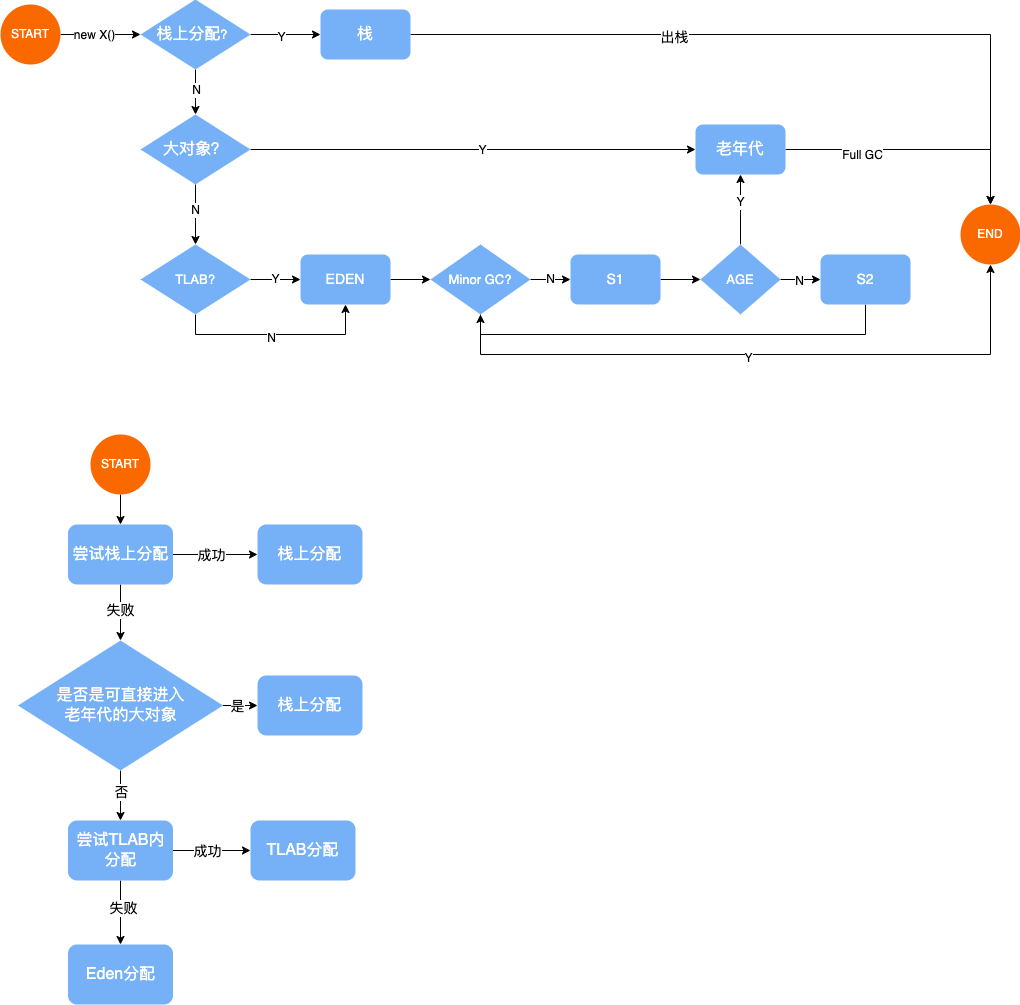

The diagram above was exported from draw.io. Its source (the exported page's mxGraphModel, read from the mxfile embedded in the PNG):
<mxGraphModel dx="1259" dy="673" grid="1" gridSize="10" guides="1" tooltips="1" connect="1" arrows="1" fold="1" page="1" pageScale="1" pageWidth="1169" pageHeight="1654" math="0" shadow="0">
  <root>
    <mxCell id="0" />
    <mxCell id="1" parent="0" />
    <mxCell id="tdZwX2C33_6-m1HwMAfx-10" value="" style="edgeStyle=orthogonalEdgeStyle;rounded=0;orthogonalLoop=1;jettySize=auto;html=1;" edge="1" parent="1" source="tdZwX2C33_6-m1HwMAfx-2">
      <mxGeometry relative="1" as="geometry">
        <mxPoint x="170" y="180" as="targetPoint" />
      </mxGeometry>
    </mxCell>
    <mxCell id="tdZwX2C33_6-m1HwMAfx-11" value="new X()" style="edgeLabel;html=1;align=center;verticalAlign=middle;resizable=0;points=[];" vertex="1" connectable="0" parent="tdZwX2C33_6-m1HwMAfx-10">
      <mxGeometry x="-0.35" y="1" relative="1" as="geometry">
        <mxPoint x="7" y="1" as="offset" />
      </mxGeometry>
    </mxCell>
    <mxCell id="tdZwX2C33_6-m1HwMAfx-2" value="&lt;font color=&quot;#ffffff&quot;&gt;START&lt;/font&gt;" style="strokeWidth=2;html=1;shape=mxgraph.flowchart.start_2;whiteSpace=wrap;fillColor=#fa6800;strokeColor=none;shadow=0;fontColor=#000000;" vertex="1" parent="1">
      <mxGeometry x="30" y="150" width="60" height="60" as="geometry" />
    </mxCell>
    <mxCell id="tdZwX2C33_6-m1HwMAfx-12" value="" style="edgeStyle=orthogonalEdgeStyle;rounded=0;orthogonalLoop=1;jettySize=auto;html=1;" edge="1" parent="1" source="tdZwX2C33_6-m1HwMAfx-6" target="tdZwX2C33_6-m1HwMAfx-9">
      <mxGeometry relative="1" as="geometry" />
    </mxCell>
    <mxCell id="tdZwX2C33_6-m1HwMAfx-41" value="Y" style="edgeLabel;html=1;align=center;verticalAlign=middle;resizable=0;points=[];" vertex="1" connectable="0" parent="tdZwX2C33_6-m1HwMAfx-12">
      <mxGeometry x="-0.1469" y="-2" relative="1" as="geometry">
        <mxPoint as="offset" />
      </mxGeometry>
    </mxCell>
    <mxCell id="tdZwX2C33_6-m1HwMAfx-21" value="" style="edgeStyle=orthogonalEdgeStyle;rounded=0;orthogonalLoop=1;jettySize=auto;html=1;" edge="1" parent="1" source="tdZwX2C33_6-m1HwMAfx-6" target="tdZwX2C33_6-m1HwMAfx-14">
      <mxGeometry relative="1" as="geometry" />
    </mxCell>
    <mxCell id="tdZwX2C33_6-m1HwMAfx-22" value="N" style="edgeLabel;html=1;align=center;verticalAlign=middle;resizable=0;points=[];" vertex="1" connectable="0" parent="tdZwX2C33_6-m1HwMAfx-21">
      <mxGeometry x="-0.1333" relative="1" as="geometry">
        <mxPoint as="offset" />
      </mxGeometry>
    </mxCell>
    <mxCell id="tdZwX2C33_6-m1HwMAfx-6" value="&lt;font style=&quot;font-size: 16px;&quot; color=&quot;#ffffff&quot;&gt;栈上分配&lt;/font&gt;&lt;font style=&quot;font-size: 13px;&quot; color=&quot;#ffffff&quot;&gt;？&lt;/font&gt;" style="rhombus;whiteSpace=wrap;html=1;fillColor=#76b1f8;strokeColor=none;" vertex="1" parent="1">
      <mxGeometry x="170" y="145" width="110" height="70" as="geometry" />
    </mxCell>
    <mxCell id="tdZwX2C33_6-m1HwMAfx-38" style="edgeStyle=orthogonalEdgeStyle;rounded=0;orthogonalLoop=1;jettySize=auto;html=1;" edge="1" parent="1" source="tdZwX2C33_6-m1HwMAfx-9" target="tdZwX2C33_6-m1HwMAfx-37">
      <mxGeometry relative="1" as="geometry" />
    </mxCell>
    <mxCell id="tdZwX2C33_6-m1HwMAfx-42" value="&lt;font style=&quot;font-size: 14px;&quot;&gt;出栈&lt;/font&gt;" style="edgeLabel;html=1;align=center;verticalAlign=middle;resizable=0;points=[];" vertex="1" connectable="0" parent="tdZwX2C33_6-m1HwMAfx-38">
      <mxGeometry x="-0.2956" y="-4" relative="1" as="geometry">
        <mxPoint y="-2" as="offset" />
      </mxGeometry>
    </mxCell>
    <mxCell id="tdZwX2C33_6-m1HwMAfx-9" value="&lt;font style=&quot;font-size: 16px;&quot; color=&quot;#ffffff&quot;&gt;栈&lt;/font&gt;" style="rounded=1;whiteSpace=wrap;html=1;fillColor=#76b1f8;strokeColor=none;" vertex="1" parent="1">
      <mxGeometry x="350" y="155" width="90" height="50" as="geometry" />
    </mxCell>
    <mxCell id="tdZwX2C33_6-m1HwMAfx-23" value="" style="edgeStyle=orthogonalEdgeStyle;rounded=0;orthogonalLoop=1;jettySize=auto;html=1;" edge="1" parent="1" source="tdZwX2C33_6-m1HwMAfx-14" target="tdZwX2C33_6-m1HwMAfx-16">
      <mxGeometry relative="1" as="geometry" />
    </mxCell>
    <mxCell id="tdZwX2C33_6-m1HwMAfx-24" value="N" style="edgeLabel;html=1;align=center;verticalAlign=middle;resizable=0;points=[];" vertex="1" connectable="0" parent="tdZwX2C33_6-m1HwMAfx-23">
      <mxGeometry x="-0.1833" y="-1" relative="1" as="geometry">
        <mxPoint as="offset" />
      </mxGeometry>
    </mxCell>
    <mxCell id="tdZwX2C33_6-m1HwMAfx-36" style="edgeStyle=orthogonalEdgeStyle;rounded=0;orthogonalLoop=1;jettySize=auto;html=1;entryX=0;entryY=0.5;entryDx=0;entryDy=0;" edge="1" parent="1" source="tdZwX2C33_6-m1HwMAfx-14" target="tdZwX2C33_6-m1HwMAfx-15">
      <mxGeometry relative="1" as="geometry" />
    </mxCell>
    <mxCell id="tdZwX2C33_6-m1HwMAfx-40" value="Y" style="edgeLabel;html=1;align=center;verticalAlign=middle;resizable=0;points=[];" vertex="1" connectable="0" parent="tdZwX2C33_6-m1HwMAfx-36">
      <mxGeometry x="0.0395" relative="1" as="geometry">
        <mxPoint as="offset" />
      </mxGeometry>
    </mxCell>
    <mxCell id="tdZwX2C33_6-m1HwMAfx-14" value="&lt;font style=&quot;font-size: 16px;&quot; color=&quot;#ffffff&quot;&gt;大对象？&lt;/font&gt;" style="rhombus;whiteSpace=wrap;html=1;fillColor=#76b1f8;strokeColor=none;" vertex="1" parent="1">
      <mxGeometry x="170" y="260" width="110" height="70" as="geometry" />
    </mxCell>
    <mxCell id="tdZwX2C33_6-m1HwMAfx-45" style="edgeStyle=orthogonalEdgeStyle;rounded=0;orthogonalLoop=1;jettySize=auto;html=1;entryX=0.5;entryY=0;entryDx=0;entryDy=0;entryPerimeter=0;" edge="1" parent="1" source="tdZwX2C33_6-m1HwMAfx-15" target="tdZwX2C33_6-m1HwMAfx-37">
      <mxGeometry relative="1" as="geometry" />
    </mxCell>
    <mxCell id="tdZwX2C33_6-m1HwMAfx-46" value="Full GC" style="edgeLabel;html=1;align=center;verticalAlign=middle;resizable=0;points=[];" vertex="1" connectable="0" parent="tdZwX2C33_6-m1HwMAfx-45">
      <mxGeometry x="-0.4077" y="-5" relative="1" as="geometry">
        <mxPoint x="-1" as="offset" />
      </mxGeometry>
    </mxCell>
    <mxCell id="tdZwX2C33_6-m1HwMAfx-15" value="&lt;font style=&quot;font-size: 16px;&quot; color=&quot;#ffffff&quot;&gt;老年代&lt;/font&gt;" style="rounded=1;whiteSpace=wrap;html=1;fillColor=#76b1f8;strokeColor=none;" vertex="1" parent="1">
      <mxGeometry x="725" y="270" width="90" height="50" as="geometry" />
    </mxCell>
    <mxCell id="tdZwX2C33_6-m1HwMAfx-25" value="Y" style="edgeStyle=orthogonalEdgeStyle;rounded=0;orthogonalLoop=1;jettySize=auto;html=1;" edge="1" parent="1" source="tdZwX2C33_6-m1HwMAfx-16" target="tdZwX2C33_6-m1HwMAfx-17">
      <mxGeometry relative="1" as="geometry" />
    </mxCell>
    <mxCell id="tdZwX2C33_6-m1HwMAfx-26" style="edgeStyle=orthogonalEdgeStyle;rounded=0;orthogonalLoop=1;jettySize=auto;html=1;entryX=0.5;entryY=1;entryDx=0;entryDy=0;" edge="1" parent="1" source="tdZwX2C33_6-m1HwMAfx-16" target="tdZwX2C33_6-m1HwMAfx-17">
      <mxGeometry relative="1" as="geometry">
        <Array as="points">
          <mxPoint x="225" y="480" />
          <mxPoint x="375" y="480" />
        </Array>
      </mxGeometry>
    </mxCell>
    <mxCell id="tdZwX2C33_6-m1HwMAfx-27" value="N" style="edgeLabel;html=1;align=center;verticalAlign=middle;resizable=0;points=[];" vertex="1" connectable="0" parent="tdZwX2C33_6-m1HwMAfx-26">
      <mxGeometry x="-0.05" y="-2" relative="1" as="geometry">
        <mxPoint y="1" as="offset" />
      </mxGeometry>
    </mxCell>
    <mxCell id="tdZwX2C33_6-m1HwMAfx-16" value="&lt;font style=&quot;font-size: 13px;&quot; color=&quot;#ffffff&quot;&gt;TLAB?&lt;/font&gt;" style="rhombus;whiteSpace=wrap;html=1;fillColor=#76b1f8;strokeColor=none;" vertex="1" parent="1">
      <mxGeometry x="170" y="390" width="110" height="70" as="geometry" />
    </mxCell>
    <mxCell id="tdZwX2C33_6-m1HwMAfx-28" value="" style="edgeStyle=orthogonalEdgeStyle;rounded=0;orthogonalLoop=1;jettySize=auto;html=1;" edge="1" parent="1" source="tdZwX2C33_6-m1HwMAfx-17" target="tdZwX2C33_6-m1HwMAfx-18">
      <mxGeometry relative="1" as="geometry" />
    </mxCell>
    <mxCell id="tdZwX2C33_6-m1HwMAfx-17" value="&lt;font color=&quot;#ffffff&quot;&gt;&lt;span style=&quot;font-size: 14px;&quot;&gt;EDEN&lt;/span&gt;&lt;/font&gt;" style="rounded=1;whiteSpace=wrap;html=1;fillColor=#76b1f8;strokeColor=none;" vertex="1" parent="1">
      <mxGeometry x="330" y="400" width="90" height="50" as="geometry" />
    </mxCell>
    <mxCell id="tdZwX2C33_6-m1HwMAfx-29" value="N" style="edgeStyle=orthogonalEdgeStyle;rounded=0;orthogonalLoop=1;jettySize=auto;html=1;" edge="1" parent="1" source="tdZwX2C33_6-m1HwMAfx-18" target="tdZwX2C33_6-m1HwMAfx-19">
      <mxGeometry relative="1" as="geometry" />
    </mxCell>
    <mxCell id="tdZwX2C33_6-m1HwMAfx-39" style="edgeStyle=orthogonalEdgeStyle;rounded=0;orthogonalLoop=1;jettySize=auto;html=1;entryX=0.5;entryY=1;entryDx=0;entryDy=0;entryPerimeter=0;" edge="1" parent="1" source="tdZwX2C33_6-m1HwMAfx-18" target="tdZwX2C33_6-m1HwMAfx-37">
      <mxGeometry relative="1" as="geometry">
        <Array as="points">
          <mxPoint x="510" y="500" />
          <mxPoint x="1020" y="500" />
        </Array>
      </mxGeometry>
    </mxCell>
    <mxCell id="tdZwX2C33_6-m1HwMAfx-44" value="Y" style="edgeLabel;html=1;align=center;verticalAlign=middle;resizable=0;points=[];" vertex="1" connectable="0" parent="tdZwX2C33_6-m1HwMAfx-39">
      <mxGeometry x="-0.0367" y="-6" relative="1" as="geometry">
        <mxPoint x="-1" y="-3" as="offset" />
      </mxGeometry>
    </mxCell>
    <mxCell id="tdZwX2C33_6-m1HwMAfx-18" value="&lt;font color=&quot;#ffffff&quot;&gt;&lt;span style=&quot;font-size: 13px;&quot;&gt;Minor GC?&lt;/span&gt;&lt;/font&gt;" style="rhombus;whiteSpace=wrap;html=1;fillColor=#76b1f8;strokeColor=none;" vertex="1" parent="1">
      <mxGeometry x="460" y="390" width="100" height="70" as="geometry" />
    </mxCell>
    <mxCell id="tdZwX2C33_6-m1HwMAfx-30" value="" style="edgeStyle=orthogonalEdgeStyle;rounded=0;orthogonalLoop=1;jettySize=auto;html=1;" edge="1" parent="1" source="tdZwX2C33_6-m1HwMAfx-19" target="tdZwX2C33_6-m1HwMAfx-20">
      <mxGeometry relative="1" as="geometry" />
    </mxCell>
    <mxCell id="tdZwX2C33_6-m1HwMAfx-19" value="&lt;font color=&quot;#ffffff&quot;&gt;&lt;span style=&quot;font-size: 14px;&quot;&gt;S1&lt;/span&gt;&lt;/font&gt;" style="rounded=1;whiteSpace=wrap;html=1;fillColor=#76b1f8;strokeColor=none;" vertex="1" parent="1">
      <mxGeometry x="600" y="400" width="90" height="50" as="geometry" />
    </mxCell>
    <mxCell id="tdZwX2C33_6-m1HwMAfx-32" value="" style="edgeStyle=orthogonalEdgeStyle;rounded=0;orthogonalLoop=1;jettySize=auto;html=1;" edge="1" parent="1" source="tdZwX2C33_6-m1HwMAfx-20" target="tdZwX2C33_6-m1HwMAfx-15">
      <mxGeometry relative="1" as="geometry" />
    </mxCell>
    <mxCell id="tdZwX2C33_6-m1HwMAfx-33" value="Y" style="edgeLabel;html=1;align=center;verticalAlign=middle;resizable=0;points=[];" vertex="1" connectable="0" parent="tdZwX2C33_6-m1HwMAfx-32">
      <mxGeometry x="0.2111" y="-2" relative="1" as="geometry">
        <mxPoint x="-3" as="offset" />
      </mxGeometry>
    </mxCell>
    <mxCell id="tdZwX2C33_6-m1HwMAfx-34" value="" style="edgeStyle=orthogonalEdgeStyle;rounded=0;orthogonalLoop=1;jettySize=auto;html=1;" edge="1" parent="1" source="tdZwX2C33_6-m1HwMAfx-20" target="tdZwX2C33_6-m1HwMAfx-31">
      <mxGeometry relative="1" as="geometry" />
    </mxCell>
    <mxCell id="tdZwX2C33_6-m1HwMAfx-35" value="N" style="edgeLabel;html=1;align=center;verticalAlign=middle;resizable=0;points=[];" vertex="1" connectable="0" parent="tdZwX2C33_6-m1HwMAfx-34">
      <mxGeometry x="-0.05" relative="1" as="geometry">
        <mxPoint y="1" as="offset" />
      </mxGeometry>
    </mxCell>
    <mxCell id="tdZwX2C33_6-m1HwMAfx-20" value="&lt;font color=&quot;#ffffff&quot;&gt;&lt;span style=&quot;font-size: 13px;&quot;&gt;AGE&lt;/span&gt;&lt;/font&gt;" style="rhombus;whiteSpace=wrap;html=1;fillColor=#76b1f8;strokeColor=none;" vertex="1" parent="1">
      <mxGeometry x="730" y="390" width="80" height="70" as="geometry" />
    </mxCell>
    <mxCell id="tdZwX2C33_6-m1HwMAfx-43" style="edgeStyle=orthogonalEdgeStyle;rounded=0;orthogonalLoop=1;jettySize=auto;html=1;" edge="1" parent="1" source="tdZwX2C33_6-m1HwMAfx-31">
      <mxGeometry relative="1" as="geometry">
        <mxPoint x="510" y="460" as="targetPoint" />
        <Array as="points">
          <mxPoint x="895" y="480" />
          <mxPoint x="510" y="480" />
        </Array>
      </mxGeometry>
    </mxCell>
    <mxCell id="tdZwX2C33_6-m1HwMAfx-31" value="&lt;font color=&quot;#ffffff&quot;&gt;&lt;span style=&quot;font-size: 14px;&quot;&gt;S2&lt;/span&gt;&lt;/font&gt;" style="rounded=1;whiteSpace=wrap;html=1;fillColor=#76b1f8;strokeColor=none;" vertex="1" parent="1">
      <mxGeometry x="850" y="400" width="90" height="50" as="geometry" />
    </mxCell>
    <mxCell id="tdZwX2C33_6-m1HwMAfx-37" value="&lt;font color=&quot;#ffffff&quot;&gt;END&lt;/font&gt;" style="strokeWidth=2;html=1;shape=mxgraph.flowchart.start_2;whiteSpace=wrap;fillColor=#fa6800;strokeColor=none;shadow=0;fontColor=#000000;" vertex="1" parent="1">
      <mxGeometry x="990" y="350" width="60" height="60" as="geometry" />
    </mxCell>
    <mxCell id="tdZwX2C33_6-m1HwMAfx-68" value="" style="edgeStyle=orthogonalEdgeStyle;rounded=0;orthogonalLoop=1;jettySize=auto;html=1;" edge="1" parent="1" source="tdZwX2C33_6-m1HwMAfx-47" target="tdZwX2C33_6-m1HwMAfx-48">
      <mxGeometry relative="1" as="geometry" />
    </mxCell>
    <mxCell id="tdZwX2C33_6-m1HwMAfx-47" value="&lt;font color=&quot;#ffffff&quot;&gt;START&lt;/font&gt;" style="strokeWidth=2;html=1;shape=mxgraph.flowchart.start_2;whiteSpace=wrap;fillColor=#fa6800;strokeColor=none;shadow=0;fontColor=#000000;" vertex="1" parent="1">
      <mxGeometry x="120" y="580" width="60" height="60" as="geometry" />
    </mxCell>
    <mxCell id="tdZwX2C33_6-m1HwMAfx-54" value="" style="edgeStyle=orthogonalEdgeStyle;rounded=0;orthogonalLoop=1;jettySize=auto;html=1;" edge="1" parent="1" source="tdZwX2C33_6-m1HwMAfx-48" target="tdZwX2C33_6-m1HwMAfx-53">
      <mxGeometry relative="1" as="geometry" />
    </mxCell>
    <mxCell id="tdZwX2C33_6-m1HwMAfx-57" value="&lt;font style=&quot;font-size: 14px;&quot;&gt;成功&lt;/font&gt;" style="edgeLabel;html=1;align=center;verticalAlign=middle;resizable=0;points=[];" vertex="1" connectable="0" parent="tdZwX2C33_6-m1HwMAfx-54">
      <mxGeometry x="-0.2645" y="-3" relative="1" as="geometry">
        <mxPoint x="7" y="-3" as="offset" />
      </mxGeometry>
    </mxCell>
    <mxCell id="tdZwX2C33_6-m1HwMAfx-55" style="edgeStyle=orthogonalEdgeStyle;rounded=0;orthogonalLoop=1;jettySize=auto;html=1;entryX=0.5;entryY=0;entryDx=0;entryDy=0;" edge="1" parent="1" source="tdZwX2C33_6-m1HwMAfx-48" target="tdZwX2C33_6-m1HwMAfx-50">
      <mxGeometry relative="1" as="geometry" />
    </mxCell>
    <mxCell id="tdZwX2C33_6-m1HwMAfx-56" value="&lt;font style=&quot;font-size: 14px;&quot;&gt;失败&lt;/font&gt;" style="edgeLabel;html=1;align=center;verticalAlign=middle;resizable=0;points=[];" vertex="1" connectable="0" parent="tdZwX2C33_6-m1HwMAfx-55">
      <mxGeometry x="-0.2265" y="-4" relative="1" as="geometry">
        <mxPoint x="3" y="4" as="offset" />
      </mxGeometry>
    </mxCell>
    <mxCell id="tdZwX2C33_6-m1HwMAfx-48" value="&lt;font color=&quot;#ffffff&quot;&gt;&lt;span style=&quot;font-size: 16px;&quot;&gt;尝试栈上分配&lt;/span&gt;&lt;/font&gt;" style="rounded=1;whiteSpace=wrap;html=1;fillColor=#76b1f8;strokeColor=none;" vertex="1" parent="1">
      <mxGeometry x="97.5" y="670" width="105" height="60" as="geometry" />
    </mxCell>
    <mxCell id="tdZwX2C33_6-m1HwMAfx-58" value="" style="edgeStyle=orthogonalEdgeStyle;rounded=0;orthogonalLoop=1;jettySize=auto;html=1;" edge="1" parent="1" source="tdZwX2C33_6-m1HwMAfx-50" target="tdZwX2C33_6-m1HwMAfx-51">
      <mxGeometry relative="1" as="geometry" />
    </mxCell>
    <mxCell id="tdZwX2C33_6-m1HwMAfx-62" value="&lt;font style=&quot;font-size: 14px;&quot;&gt;否&lt;/font&gt;" style="edgeLabel;html=1;align=center;verticalAlign=middle;resizable=0;points=[];" vertex="1" connectable="0" parent="tdZwX2C33_6-m1HwMAfx-58">
      <mxGeometry x="-0.1484" relative="1" as="geometry">
        <mxPoint as="offset" />
      </mxGeometry>
    </mxCell>
    <mxCell id="tdZwX2C33_6-m1HwMAfx-60" value="" style="edgeStyle=orthogonalEdgeStyle;rounded=0;orthogonalLoop=1;jettySize=auto;html=1;" edge="1" parent="1" source="tdZwX2C33_6-m1HwMAfx-50" target="tdZwX2C33_6-m1HwMAfx-59">
      <mxGeometry relative="1" as="geometry" />
    </mxCell>
    <mxCell id="tdZwX2C33_6-m1HwMAfx-61" value="&lt;font style=&quot;font-size: 14px;&quot;&gt;是&lt;/font&gt;" style="edgeLabel;html=1;align=center;verticalAlign=middle;resizable=0;points=[];" vertex="1" connectable="0" parent="tdZwX2C33_6-m1HwMAfx-60">
      <mxGeometry x="0.1048" relative="1" as="geometry">
        <mxPoint as="offset" />
      </mxGeometry>
    </mxCell>
    <mxCell id="tdZwX2C33_6-m1HwMAfx-50" value="&lt;font style=&quot;font-size: 16px;&quot; color=&quot;#ffffff&quot;&gt;&lt;span style=&quot;&quot;&gt;是否是可直接进入&lt;br&gt;老年代的大对象&lt;/span&gt;&lt;/font&gt;" style="rhombus;whiteSpace=wrap;html=1;fillColor=#76b1f8;strokeColor=none;" vertex="1" parent="1">
      <mxGeometry x="47.5" y="786" width="205" height="130" as="geometry" />
    </mxCell>
    <mxCell id="tdZwX2C33_6-m1HwMAfx-64" value="" style="edgeStyle=orthogonalEdgeStyle;rounded=0;orthogonalLoop=1;jettySize=auto;html=1;" edge="1" parent="1" source="tdZwX2C33_6-m1HwMAfx-51" target="tdZwX2C33_6-m1HwMAfx-63">
      <mxGeometry relative="1" as="geometry" />
    </mxCell>
    <mxCell id="tdZwX2C33_6-m1HwMAfx-65" value="&lt;font style=&quot;font-size: 14px;&quot;&gt;成功&lt;/font&gt;" style="edgeLabel;html=1;align=center;verticalAlign=middle;resizable=0;points=[];" vertex="1" connectable="0" parent="tdZwX2C33_6-m1HwMAfx-64">
      <mxGeometry x="-0.1355" y="-5" relative="1" as="geometry">
        <mxPoint y="-5" as="offset" />
      </mxGeometry>
    </mxCell>
    <mxCell id="tdZwX2C33_6-m1HwMAfx-66" value="" style="edgeStyle=orthogonalEdgeStyle;rounded=0;orthogonalLoop=1;jettySize=auto;html=1;" edge="1" parent="1" source="tdZwX2C33_6-m1HwMAfx-51" target="tdZwX2C33_6-m1HwMAfx-52">
      <mxGeometry relative="1" as="geometry" />
    </mxCell>
    <mxCell id="tdZwX2C33_6-m1HwMAfx-67" value="&lt;font style=&quot;font-size: 14px;&quot;&gt;失败&lt;/font&gt;" style="edgeLabel;html=1;align=center;verticalAlign=middle;resizable=0;points=[];" vertex="1" connectable="0" parent="tdZwX2C33_6-m1HwMAfx-66">
      <mxGeometry x="-0.1484" y="2" relative="1" as="geometry">
        <mxPoint as="offset" />
      </mxGeometry>
    </mxCell>
    <mxCell id="tdZwX2C33_6-m1HwMAfx-51" value="&lt;font color=&quot;#ffffff&quot;&gt;&lt;span style=&quot;font-size: 16px;&quot;&gt;尝试TLAB内分配&lt;/span&gt;&lt;/font&gt;" style="rounded=1;whiteSpace=wrap;html=1;fillColor=#76b1f8;strokeColor=none;" vertex="1" parent="1">
      <mxGeometry x="97.5" y="966" width="105" height="60" as="geometry" />
    </mxCell>
    <mxCell id="tdZwX2C33_6-m1HwMAfx-52" value="&lt;font color=&quot;#ffffff&quot;&gt;&lt;span style=&quot;font-size: 16px;&quot;&gt;Eden分配&lt;/span&gt;&lt;/font&gt;" style="rounded=1;whiteSpace=wrap;html=1;fillColor=#76b1f8;strokeColor=none;" vertex="1" parent="1">
      <mxGeometry x="97.5" y="1090" width="105" height="60" as="geometry" />
    </mxCell>
    <mxCell id="tdZwX2C33_6-m1HwMAfx-53" value="&lt;font color=&quot;#ffffff&quot;&gt;&lt;span style=&quot;font-size: 16px;&quot;&gt;栈上分配&lt;/span&gt;&lt;/font&gt;" style="rounded=1;whiteSpace=wrap;html=1;fillColor=#76b1f8;strokeColor=none;" vertex="1" parent="1">
      <mxGeometry x="287" y="670" width="105" height="60" as="geometry" />
    </mxCell>
    <mxCell id="tdZwX2C33_6-m1HwMAfx-59" value="&lt;font color=&quot;#ffffff&quot;&gt;&lt;span style=&quot;font-size: 16px;&quot;&gt;栈上分配&lt;/span&gt;&lt;/font&gt;" style="rounded=1;whiteSpace=wrap;html=1;fillColor=#76b1f8;strokeColor=none;" vertex="1" parent="1">
      <mxGeometry x="287" y="821" width="105" height="60" as="geometry" />
    </mxCell>
    <mxCell id="tdZwX2C33_6-m1HwMAfx-63" value="&lt;font color=&quot;#ffffff&quot;&gt;&lt;span style=&quot;font-size: 16px;&quot;&gt;TLAB分配&lt;/span&gt;&lt;/font&gt;" style="rounded=1;whiteSpace=wrap;html=1;fillColor=#76b1f8;strokeColor=none;" vertex="1" parent="1">
      <mxGeometry x="280" y="966" width="105" height="60" as="geometry" />
    </mxCell>
  </root>
</mxGraphModel>